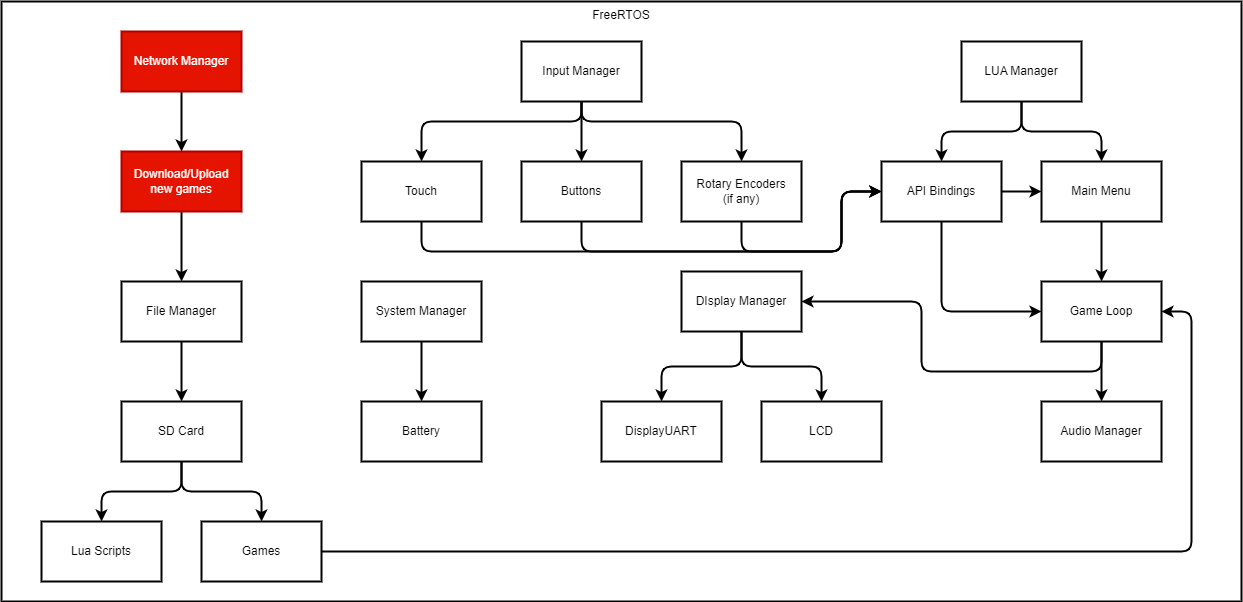

The diagram above was exported from draw.io. Its source (the exported page's mxGraphModel, read from the mxfile embedded in the PNG):
<mxGraphModel dx="1683" dy="1068" grid="1" gridSize="10" guides="1" tooltips="1" connect="1" arrows="1" fold="1" page="0" pageScale="1" pageWidth="850" pageHeight="1100" background="#ffffff" math="0" shadow="0">
  <root>
    <mxCell id="0" />
    <mxCell id="1" parent="0" />
    <mxCell id="2" value="FreeRTOS" style="rounded=0;whiteSpace=wrap;html=1;fillColor=#FFFFFF;strokeColor=#000000;fontColor=#000000;verticalAlign=top;strokeWidth=2;" vertex="1" parent="1">
      <mxGeometry width="1240" height="600" as="geometry" />
    </mxCell>
    <mxCell id="6" style="edgeStyle=orthogonalEdgeStyle;html=1;exitX=0.5;exitY=1;exitDx=0;exitDy=0;entryX=0.5;entryY=0;entryDx=0;entryDy=0;fontColor=#000000;strokeColor=#000000;strokeWidth=2;" edge="1" parent="1" source="3" target="4">
      <mxGeometry relative="1" as="geometry" />
    </mxCell>
    <mxCell id="7" style="edgeStyle=orthogonalEdgeStyle;html=1;entryX=0.5;entryY=0;entryDx=0;entryDy=0;strokeColor=#000000;strokeWidth=2;fontColor=#000000;" edge="1" parent="1" source="3" target="5">
      <mxGeometry relative="1" as="geometry" />
    </mxCell>
    <mxCell id="3" value="DIsplay Manager" style="rounded=0;whiteSpace=wrap;html=1;strokeColor=#000000;strokeWidth=2;fontColor=#000000;fillColor=none;" vertex="1" parent="1">
      <mxGeometry x="680" y="270" width="120" height="60" as="geometry" />
    </mxCell>
    <mxCell id="4" value="DisplayUART" style="rounded=0;whiteSpace=wrap;html=1;strokeColor=#000000;strokeWidth=2;fontColor=#000000;fillColor=none;" vertex="1" parent="1">
      <mxGeometry x="600" y="400" width="120" height="60" as="geometry" />
    </mxCell>
    <mxCell id="5" value="LCD" style="rounded=0;whiteSpace=wrap;html=1;strokeColor=#000000;strokeWidth=2;fontColor=#000000;fillColor=none;" vertex="1" parent="1">
      <mxGeometry x="760" y="400" width="120" height="60" as="geometry" />
    </mxCell>
    <mxCell id="12" style="edgeStyle=orthogonalEdgeStyle;html=1;entryX=0.5;entryY=0;entryDx=0;entryDy=0;strokeColor=#000000;strokeWidth=2;fontColor=#000000;" edge="1" parent="1" source="8" target="9">
      <mxGeometry relative="1" as="geometry">
        <Array as="points">
          <mxPoint x="580" y="120" />
          <mxPoint x="420" y="120" />
        </Array>
      </mxGeometry>
    </mxCell>
    <mxCell id="13" style="edgeStyle=orthogonalEdgeStyle;html=1;entryX=0.5;entryY=0;entryDx=0;entryDy=0;strokeColor=#000000;strokeWidth=2;fontColor=#000000;" edge="1" parent="1" source="8" target="10">
      <mxGeometry relative="1" as="geometry" />
    </mxCell>
    <mxCell id="14" style="edgeStyle=orthogonalEdgeStyle;html=1;entryX=0.5;entryY=0;entryDx=0;entryDy=0;strokeColor=#000000;strokeWidth=2;fontColor=#000000;" edge="1" parent="1" source="8" target="11">
      <mxGeometry relative="1" as="geometry">
        <Array as="points">
          <mxPoint x="580" y="120" />
          <mxPoint x="740" y="120" />
        </Array>
      </mxGeometry>
    </mxCell>
    <mxCell id="8" value="Input Manager" style="rounded=0;whiteSpace=wrap;html=1;strokeColor=#000000;strokeWidth=2;fontColor=#000000;fillColor=none;" vertex="1" parent="1">
      <mxGeometry x="520" y="40" width="120" height="60" as="geometry" />
    </mxCell>
    <mxCell id="33" style="edgeStyle=orthogonalEdgeStyle;html=1;entryX=0;entryY=0.5;entryDx=0;entryDy=0;strokeColor=#000000;strokeWidth=2;fontColor=#000000;" edge="1" parent="1" source="9" target="30">
      <mxGeometry relative="1" as="geometry">
        <Array as="points">
          <mxPoint x="420" y="250" />
          <mxPoint x="840" y="250" />
          <mxPoint x="840" y="190" />
        </Array>
      </mxGeometry>
    </mxCell>
    <mxCell id="9" value="Touch" style="rounded=0;whiteSpace=wrap;html=1;strokeColor=#000000;strokeWidth=2;fontColor=#000000;fillColor=none;" vertex="1" parent="1">
      <mxGeometry x="360" y="160" width="120" height="60" as="geometry" />
    </mxCell>
    <mxCell id="34" style="edgeStyle=orthogonalEdgeStyle;html=1;entryX=0;entryY=0.5;entryDx=0;entryDy=0;strokeColor=#000000;strokeWidth=2;fontColor=#000000;" edge="1" parent="1" source="10" target="30">
      <mxGeometry relative="1" as="geometry">
        <Array as="points">
          <mxPoint x="580" y="250" />
          <mxPoint x="840" y="250" />
          <mxPoint x="840" y="190" />
        </Array>
      </mxGeometry>
    </mxCell>
    <mxCell id="10" value="Buttons" style="rounded=0;whiteSpace=wrap;html=1;strokeColor=#000000;strokeWidth=2;fontColor=#000000;fillColor=none;" vertex="1" parent="1">
      <mxGeometry x="520" y="160" width="120" height="60" as="geometry" />
    </mxCell>
    <mxCell id="35" style="edgeStyle=orthogonalEdgeStyle;html=1;entryX=0;entryY=0.5;entryDx=0;entryDy=0;strokeColor=#000000;strokeWidth=2;fontColor=#000000;" edge="1" parent="1" source="11" target="30">
      <mxGeometry relative="1" as="geometry">
        <Array as="points">
          <mxPoint x="740" y="250" />
          <mxPoint x="840" y="250" />
          <mxPoint x="840" y="190" />
        </Array>
      </mxGeometry>
    </mxCell>
    <mxCell id="11" value="Rotary Encoders&lt;br&gt;(if any)" style="rounded=0;whiteSpace=wrap;html=1;strokeColor=#000000;strokeWidth=2;fontColor=#000000;fillColor=none;" vertex="1" parent="1">
      <mxGeometry x="680" y="160" width="120" height="60" as="geometry" />
    </mxCell>
    <mxCell id="19" style="edgeStyle=orthogonalEdgeStyle;html=1;entryX=0.5;entryY=0;entryDx=0;entryDy=0;strokeColor=#000000;strokeWidth=2;fontColor=#000000;" edge="1" parent="1" source="15" target="16">
      <mxGeometry relative="1" as="geometry" />
    </mxCell>
    <mxCell id="15" value="File Manager" style="rounded=0;whiteSpace=wrap;html=1;strokeColor=#000000;strokeWidth=2;fontColor=#000000;fillColor=none;" vertex="1" parent="1">
      <mxGeometry x="120" y="280" width="120" height="60" as="geometry" />
    </mxCell>
    <mxCell id="20" style="edgeStyle=orthogonalEdgeStyle;html=1;entryX=0.5;entryY=0;entryDx=0;entryDy=0;strokeColor=#000000;strokeWidth=2;fontColor=#000000;" edge="1" parent="1" source="16" target="17">
      <mxGeometry relative="1" as="geometry" />
    </mxCell>
    <mxCell id="21" style="edgeStyle=orthogonalEdgeStyle;html=1;entryX=0.5;entryY=0;entryDx=0;entryDy=0;strokeColor=#000000;strokeWidth=2;fontColor=#000000;" edge="1" parent="1" source="16" target="18">
      <mxGeometry relative="1" as="geometry" />
    </mxCell>
    <mxCell id="16" value="SD Card" style="rounded=0;whiteSpace=wrap;html=1;strokeColor=#000000;strokeWidth=2;fontColor=#000000;fillColor=none;" vertex="1" parent="1">
      <mxGeometry x="120" y="400" width="120" height="60" as="geometry" />
    </mxCell>
    <mxCell id="17" value="Lua Scripts" style="rounded=0;whiteSpace=wrap;html=1;strokeColor=#000000;strokeWidth=2;fontColor=#000000;fillColor=none;" vertex="1" parent="1">
      <mxGeometry x="40" y="520" width="120" height="60" as="geometry" />
    </mxCell>
    <mxCell id="38" style="edgeStyle=orthogonalEdgeStyle;html=1;entryX=1;entryY=0.5;entryDx=0;entryDy=0;strokeColor=#000000;strokeWidth=2;fontColor=#000000;" edge="1" parent="1" source="18" target="36">
      <mxGeometry relative="1" as="geometry">
        <Array as="points">
          <mxPoint x="1190" y="550" />
          <mxPoint x="1190" y="310" />
        </Array>
      </mxGeometry>
    </mxCell>
    <mxCell id="18" value="Games" style="rounded=0;whiteSpace=wrap;html=1;strokeColor=#000000;strokeWidth=2;fontColor=#000000;fillColor=none;" vertex="1" parent="1">
      <mxGeometry x="200" y="520" width="120" height="60" as="geometry" />
    </mxCell>
    <mxCell id="27" style="edgeStyle=orthogonalEdgeStyle;html=1;entryX=0.5;entryY=0;entryDx=0;entryDy=0;strokeColor=#000000;strokeWidth=2;fontColor=#000000;" edge="1" parent="1" source="22" target="26">
      <mxGeometry relative="1" as="geometry" />
    </mxCell>
    <mxCell id="22" value="Network Manager" style="rounded=0;whiteSpace=wrap;html=1;strokeColor=#B20000;strokeWidth=2;fontColor=#ffffff;fillColor=#e51400;" vertex="1" parent="1">
      <mxGeometry x="120" y="30" width="120" height="60" as="geometry" />
    </mxCell>
    <mxCell id="28" style="edgeStyle=orthogonalEdgeStyle;html=1;exitX=0.5;exitY=1;exitDx=0;exitDy=0;entryX=0.5;entryY=0;entryDx=0;entryDy=0;strokeColor=#000000;strokeWidth=2;fontColor=#000000;" edge="1" parent="1" source="26" target="15">
      <mxGeometry relative="1" as="geometry">
        <Array as="points" />
      </mxGeometry>
    </mxCell>
    <mxCell id="26" value="Download/Upload new games" style="rounded=0;whiteSpace=wrap;html=1;strokeColor=#B20000;strokeWidth=2;fontColor=#ffffff;fillColor=#e51400;" vertex="1" parent="1">
      <mxGeometry x="120" y="150" width="120" height="60" as="geometry" />
    </mxCell>
    <mxCell id="31" style="edgeStyle=orthogonalEdgeStyle;html=1;entryX=0.5;entryY=0;entryDx=0;entryDy=0;strokeColor=#000000;strokeWidth=2;fontColor=#000000;" edge="1" parent="1" source="29" target="30">
      <mxGeometry relative="1" as="geometry" />
    </mxCell>
    <mxCell id="41" style="edgeStyle=orthogonalEdgeStyle;html=1;entryX=0.5;entryY=0;entryDx=0;entryDy=0;strokeColor=#000000;strokeWidth=2;fontColor=#000000;" edge="1" parent="1" source="29" target="40">
      <mxGeometry relative="1" as="geometry" />
    </mxCell>
    <mxCell id="29" value="LUA Manager" style="rounded=0;whiteSpace=wrap;html=1;strokeColor=#000000;strokeWidth=2;fontColor=#000000;fillColor=none;" vertex="1" parent="1">
      <mxGeometry x="960" y="40" width="120" height="60" as="geometry" />
    </mxCell>
    <mxCell id="39" style="edgeStyle=orthogonalEdgeStyle;html=1;exitX=0.5;exitY=1;exitDx=0;exitDy=0;entryX=0;entryY=0.5;entryDx=0;entryDy=0;strokeColor=#000000;strokeWidth=2;fontColor=#000000;" edge="1" parent="1" source="30" target="36">
      <mxGeometry relative="1" as="geometry" />
    </mxCell>
    <mxCell id="43" style="edgeStyle=orthogonalEdgeStyle;html=1;entryX=0;entryY=0.5;entryDx=0;entryDy=0;strokeColor=#000000;strokeWidth=2;fontColor=#000000;" edge="1" parent="1" source="30" target="40">
      <mxGeometry relative="1" as="geometry" />
    </mxCell>
    <mxCell id="30" value="API Bindings" style="rounded=0;whiteSpace=wrap;html=1;strokeColor=#000000;strokeWidth=2;fontColor=#000000;fillColor=none;" vertex="1" parent="1">
      <mxGeometry x="880" y="160" width="120" height="60" as="geometry" />
    </mxCell>
    <mxCell id="50" style="edgeStyle=orthogonalEdgeStyle;html=1;entryX=0.5;entryY=0;entryDx=0;entryDy=0;strokeColor=#000000;strokeWidth=2;fontColor=#000000;" edge="1" parent="1" source="36" target="44">
      <mxGeometry relative="1" as="geometry" />
    </mxCell>
    <mxCell id="51" style="edgeStyle=orthogonalEdgeStyle;html=1;entryX=1;entryY=0.5;entryDx=0;entryDy=0;strokeColor=#000000;strokeWidth=2;fontColor=#000000;" edge="1" parent="1" source="36" target="3">
      <mxGeometry relative="1" as="geometry">
        <Array as="points">
          <mxPoint x="1100" y="370" />
          <mxPoint x="920" y="370" />
          <mxPoint x="920" y="300" />
        </Array>
      </mxGeometry>
    </mxCell>
    <mxCell id="36" value="Game Loop" style="rounded=0;whiteSpace=wrap;html=1;strokeColor=#000000;strokeWidth=2;fontColor=#000000;fillColor=none;" vertex="1" parent="1">
      <mxGeometry x="1040" y="280" width="120" height="60" as="geometry" />
    </mxCell>
    <mxCell id="42" style="edgeStyle=orthogonalEdgeStyle;html=1;entryX=0.5;entryY=0;entryDx=0;entryDy=0;strokeColor=#000000;strokeWidth=2;fontColor=#000000;" edge="1" parent="1" source="40" target="36">
      <mxGeometry relative="1" as="geometry" />
    </mxCell>
    <mxCell id="40" value="Main Menu" style="rounded=0;whiteSpace=wrap;html=1;strokeColor=#000000;strokeWidth=2;fontColor=#000000;fillColor=none;" vertex="1" parent="1">
      <mxGeometry x="1040" y="160" width="120" height="60" as="geometry" />
    </mxCell>
    <mxCell id="44" value="Audio Manager" style="rounded=0;whiteSpace=wrap;html=1;strokeColor=#000000;strokeWidth=2;fontColor=#000000;fillColor=none;" vertex="1" parent="1">
      <mxGeometry x="1040" y="400" width="120" height="60" as="geometry" />
    </mxCell>
    <mxCell id="48" style="edgeStyle=orthogonalEdgeStyle;html=1;entryX=0.5;entryY=0;entryDx=0;entryDy=0;strokeColor=#000000;strokeWidth=2;fontColor=#000000;" edge="1" parent="1" source="46" target="47">
      <mxGeometry relative="1" as="geometry" />
    </mxCell>
    <mxCell id="46" value="System Manager" style="rounded=0;whiteSpace=wrap;html=1;strokeColor=#000000;strokeWidth=2;fontColor=#000000;fillColor=none;" vertex="1" parent="1">
      <mxGeometry x="360" y="280" width="120" height="60" as="geometry" />
    </mxCell>
    <mxCell id="47" value="Battery" style="rounded=0;whiteSpace=wrap;html=1;strokeColor=#000000;strokeWidth=2;fontColor=#000000;fillColor=none;" vertex="1" parent="1">
      <mxGeometry x="360" y="400" width="120" height="60" as="geometry" />
    </mxCell>
  </root>
</mxGraphModel>